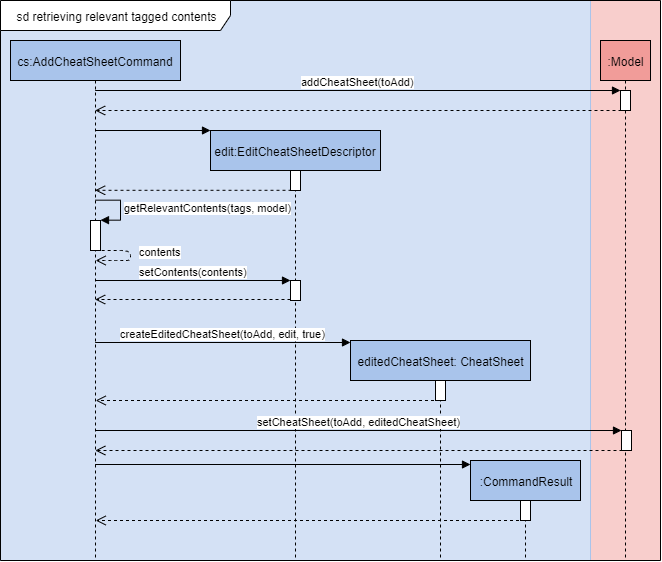

The diagram above was exported from draw.io. Its source (the exported page's mxGraphModel, read from the mxfile embedded in the PNG):
<mxGraphModel dx="865" dy="312" grid="1" gridSize="10" guides="1" tooltips="1" connect="1" arrows="1" fold="1" page="1" pageScale="1" pageWidth="850" pageHeight="1100" math="0" shadow="0">
  <root>
    <mxCell id="3RJOUSGsfaagkd3n0UzD-0" />
    <mxCell id="3RJOUSGsfaagkd3n0UzD-1" parent="3RJOUSGsfaagkd3n0UzD-0" />
    <mxCell id="3RJOUSGsfaagkd3n0UzD-54" value="" style="html=1;strokeColor=#F8CECC;fillColor=#F8CECC;" vertex="1" parent="3RJOUSGsfaagkd3n0UzD-1">
      <mxGeometry x="600" y="20" width="70" height="560" as="geometry" />
    </mxCell>
    <mxCell id="3RJOUSGsfaagkd3n0UzD-51" value="" style="html=1;strokeColor=#A9C4EB;fillColor=#D4E1F5;" vertex="1" parent="3RJOUSGsfaagkd3n0UzD-1">
      <mxGeometry x="10" y="20" width="590" height="560" as="geometry" />
    </mxCell>
    <mxCell id="3RJOUSGsfaagkd3n0UzD-2" value="sd retrieving relevant tagged contents" style="shape=umlFrame;whiteSpace=wrap;html=1;strokeColor=#000000;fillColor=#FFFFFF;width=230;height=30;" vertex="1" parent="3RJOUSGsfaagkd3n0UzD-1">
      <mxGeometry x="10" y="20" width="660" height="560" as="geometry" />
    </mxCell>
    <mxCell id="3RJOUSGsfaagkd3n0UzD-9" value="&lt;span style=&quot;white-space: nowrap&quot;&gt;cs:AddCheatSheetCommand&lt;/span&gt;" style="shape=umlLifeline;perimeter=lifelinePerimeter;whiteSpace=wrap;html=1;container=1;collapsible=0;recursiveResize=0;outlineConnect=0;strokeColor=#000000;fillColor=#A9C4EB;" vertex="1" parent="3RJOUSGsfaagkd3n0UzD-1">
      <mxGeometry x="20" y="60" width="170" height="520" as="geometry" />
    </mxCell>
    <mxCell id="3RJOUSGsfaagkd3n0UzD-22" value="" style="html=1;points=[];perimeter=orthogonalPerimeter;strokeColor=#000000;fillColor=#FFFFFF;" vertex="1" parent="3RJOUSGsfaagkd3n0UzD-9">
      <mxGeometry x="80" y="180" width="10" height="30" as="geometry" />
    </mxCell>
    <mxCell id="3RJOUSGsfaagkd3n0UzD-23" value="getRelevantContents(tags, model)" style="edgeStyle=orthogonalEdgeStyle;html=1;align=left;spacingLeft=2;endArrow=block;rounded=0;entryX=1;entryY=0;" edge="1" target="3RJOUSGsfaagkd3n0UzD-22" parent="3RJOUSGsfaagkd3n0UzD-9">
      <mxGeometry relative="1" as="geometry">
        <mxPoint x="85" y="159.5" as="sourcePoint" />
        <Array as="points">
          <mxPoint x="110" y="159.5" />
        </Array>
      </mxGeometry>
    </mxCell>
    <mxCell id="3RJOUSGsfaagkd3n0UzD-10" value="&lt;span style=&quot;white-space: nowrap&quot;&gt;:Model&lt;/span&gt;" style="shape=umlLifeline;perimeter=lifelinePerimeter;whiteSpace=wrap;html=1;container=1;collapsible=0;recursiveResize=0;outlineConnect=0;strokeColor=#000000;fillColor=#F19C99;" vertex="1" parent="3RJOUSGsfaagkd3n0UzD-1">
      <mxGeometry x="610" y="60" width="50" height="520" as="geometry" />
    </mxCell>
    <mxCell id="3RJOUSGsfaagkd3n0UzD-13" value="" style="html=1;points=[];perimeter=orthogonalPerimeter;strokeColor=#000000;fillColor=#FFFFFF;" vertex="1" parent="3RJOUSGsfaagkd3n0UzD-10">
      <mxGeometry x="20" y="50" width="10" height="20" as="geometry" />
    </mxCell>
    <mxCell id="3RJOUSGsfaagkd3n0UzD-14" value="addCheatSheet(toAdd)" style="html=1;verticalAlign=bottom;endArrow=block;" edge="1" parent="3RJOUSGsfaagkd3n0UzD-1" source="3RJOUSGsfaagkd3n0UzD-9">
      <mxGeometry relative="1" as="geometry">
        <mxPoint x="80" y="540" as="sourcePoint" />
        <mxPoint x="630" y="110" as="targetPoint" />
      </mxGeometry>
    </mxCell>
    <mxCell id="3RJOUSGsfaagkd3n0UzD-15" value="" style="html=1;verticalAlign=bottom;endArrow=open;dashed=1;endSize=8;exitX=0.1;exitY=1;exitDx=0;exitDy=0;exitPerimeter=0;" edge="1" source="3RJOUSGsfaagkd3n0UzD-13" parent="3RJOUSGsfaagkd3n0UzD-1" target="3RJOUSGsfaagkd3n0UzD-9">
      <mxGeometry x="-0.046" relative="1" as="geometry">
        <mxPoint x="80" y="597" as="targetPoint" />
        <mxPoint x="630" y="134" as="sourcePoint" />
        <mxPoint as="offset" />
      </mxGeometry>
    </mxCell>
    <mxCell id="3RJOUSGsfaagkd3n0UzD-20" value="" style="html=1;verticalAlign=bottom;endArrow=open;dashed=1;endSize=8;exitX=0.1;exitY=0.99;exitDx=0;exitDy=0;exitPerimeter=0;" edge="1" source="3RJOUSGsfaagkd3n0UzD-18" parent="3RJOUSGsfaagkd3n0UzD-1" target="3RJOUSGsfaagkd3n0UzD-9">
      <mxGeometry relative="1" as="geometry">
        <mxPoint x="170" y="256" as="targetPoint" />
      </mxGeometry>
    </mxCell>
    <mxCell id="3RJOUSGsfaagkd3n0UzD-17" value="&lt;span style=&quot;white-space: nowrap&quot;&gt;edit:EditCheatSheetDescriptor&lt;/span&gt;" style="shape=umlLifeline;perimeter=lifelinePerimeter;whiteSpace=wrap;html=1;container=1;collapsible=0;recursiveResize=0;outlineConnect=0;strokeColor=#000000;fillColor=#A9C4EB;" vertex="1" parent="3RJOUSGsfaagkd3n0UzD-1">
      <mxGeometry x="220" y="150" width="170" height="430" as="geometry" />
    </mxCell>
    <mxCell id="3RJOUSGsfaagkd3n0UzD-18" value="" style="html=1;points=[];perimeter=orthogonalPerimeter;strokeColor=#000000;fillColor=#FFFFFF;" vertex="1" parent="3RJOUSGsfaagkd3n0UzD-17">
      <mxGeometry x="80" y="40" width="10" height="20" as="geometry" />
    </mxCell>
    <mxCell id="3RJOUSGsfaagkd3n0UzD-21" value="" style="html=1;verticalAlign=bottom;endArrow=block;" edge="1" parent="3RJOUSGsfaagkd3n0UzD-17" source="3RJOUSGsfaagkd3n0UzD-9">
      <mxGeometry width="80" relative="1" as="geometry">
        <mxPoint x="-55" as="sourcePoint" />
        <mxPoint as="targetPoint" />
      </mxGeometry>
    </mxCell>
    <mxCell id="3RJOUSGsfaagkd3n0UzD-32" value="" style="html=1;points=[];perimeter=orthogonalPerimeter;strokeColor=#000000;fillColor=#FFFFFF;" vertex="1" parent="3RJOUSGsfaagkd3n0UzD-17">
      <mxGeometry x="80" y="150" width="10" height="20" as="geometry" />
    </mxCell>
    <mxCell id="3RJOUSGsfaagkd3n0UzD-27" value="contents" style="html=1;verticalAlign=bottom;endArrow=open;dashed=1;endSize=8;" edge="1" parent="3RJOUSGsfaagkd3n0UzD-1">
      <mxGeometry x="0.1255" y="-30" relative="1" as="geometry">
        <mxPoint x="105.16666666666666" y="270" as="sourcePoint" />
        <mxPoint x="105.16666666666666" y="280" as="targetPoint" />
        <Array as="points">
          <mxPoint x="140" y="270" />
          <mxPoint x="140" y="280" />
          <mxPoint x="130" y="280" />
          <mxPoint x="120" y="280" />
        </Array>
        <mxPoint x="30" y="30" as="offset" />
      </mxGeometry>
    </mxCell>
    <mxCell id="3RJOUSGsfaagkd3n0UzD-34" value="" style="html=1;verticalAlign=bottom;endArrow=open;dashed=1;endSize=8;exitX=0;exitY=0.95;" edge="1" source="3RJOUSGsfaagkd3n0UzD-32" parent="3RJOUSGsfaagkd3n0UzD-1" target="3RJOUSGsfaagkd3n0UzD-9">
      <mxGeometry relative="1" as="geometry">
        <mxPoint x="230" y="376" as="targetPoint" />
      </mxGeometry>
    </mxCell>
    <mxCell id="3RJOUSGsfaagkd3n0UzD-33" value="setContents(contents)" style="html=1;verticalAlign=bottom;endArrow=block;entryX=0;entryY=0;" edge="1" target="3RJOUSGsfaagkd3n0UzD-32" parent="3RJOUSGsfaagkd3n0UzD-1" source="3RJOUSGsfaagkd3n0UzD-9">
      <mxGeometry relative="1" as="geometry">
        <mxPoint x="230" y="300" as="sourcePoint" />
      </mxGeometry>
    </mxCell>
    <mxCell id="3RJOUSGsfaagkd3n0UzD-35" value="&lt;span style=&quot;white-space: nowrap&quot;&gt;editedCheatSheet: CheatSheet&lt;/span&gt;" style="shape=umlLifeline;perimeter=lifelinePerimeter;whiteSpace=wrap;html=1;container=1;collapsible=0;recursiveResize=0;outlineConnect=0;strokeColor=#000000;fillColor=#A9C4EB;" vertex="1" parent="3RJOUSGsfaagkd3n0UzD-1">
      <mxGeometry x="360" y="360" width="180" height="220" as="geometry" />
    </mxCell>
    <mxCell id="3RJOUSGsfaagkd3n0UzD-36" value="" style="html=1;points=[];perimeter=orthogonalPerimeter;strokeColor=#000000;fillColor=#FFFFFF;" vertex="1" parent="3RJOUSGsfaagkd3n0UzD-35">
      <mxGeometry x="85" y="40" width="10" height="20" as="geometry" />
    </mxCell>
    <mxCell id="3RJOUSGsfaagkd3n0UzD-53" value="createEditedCheatSheet(toAdd, edit, true)" style="html=1;verticalAlign=bottom;endArrow=block;" edge="1" parent="3RJOUSGsfaagkd3n0UzD-35">
      <mxGeometry relative="1" as="geometry">
        <mxPoint x="-255.33333333333337" y="2" as="sourcePoint" />
        <mxPoint y="2" as="targetPoint" />
      </mxGeometry>
    </mxCell>
    <mxCell id="3RJOUSGsfaagkd3n0UzD-41" value="" style="html=1;verticalAlign=bottom;endArrow=open;dashed=1;endSize=8;" edge="1" parent="3RJOUSGsfaagkd3n0UzD-1" source="3RJOUSGsfaagkd3n0UzD-35">
      <mxGeometry relative="1" as="geometry">
        <mxPoint x="105.2222222222222" y="420" as="targetPoint" />
        <mxPoint x="439" y="420" as="sourcePoint" />
      </mxGeometry>
    </mxCell>
    <mxCell id="3RJOUSGsfaagkd3n0UzD-43" value="" style="html=1;points=[];perimeter=orthogonalPerimeter;strokeColor=#000000;fillColor=#FFFFFF;" vertex="1" parent="3RJOUSGsfaagkd3n0UzD-1">
      <mxGeometry x="631" y="450" width="10" height="20" as="geometry" />
    </mxCell>
    <mxCell id="3RJOUSGsfaagkd3n0UzD-44" value="setCheatSheet(toAdd, editedCheatSheet)" style="html=1;verticalAlign=bottom;endArrow=block;" edge="1" parent="3RJOUSGsfaagkd3n0UzD-1">
      <mxGeometry relative="1" as="geometry">
        <mxPoint x="104.83333333333337" y="450" as="sourcePoint" />
        <mxPoint x="631" y="450" as="targetPoint" />
      </mxGeometry>
    </mxCell>
    <mxCell id="3RJOUSGsfaagkd3n0UzD-45" value="" style="html=1;verticalAlign=bottom;endArrow=open;dashed=1;endSize=8;exitX=0.1;exitY=1;exitDx=0;exitDy=0;exitPerimeter=0;" edge="1" parent="3RJOUSGsfaagkd3n0UzD-1" source="3RJOUSGsfaagkd3n0UzD-43">
      <mxGeometry x="-0.046" relative="1" as="geometry">
        <mxPoint x="104.83333333333337" y="470" as="targetPoint" />
        <mxPoint x="631" y="474" as="sourcePoint" />
        <mxPoint as="offset" />
      </mxGeometry>
    </mxCell>
    <mxCell id="3RJOUSGsfaagkd3n0UzD-46" value="&lt;span style=&quot;white-space: nowrap&quot;&gt;:CommandResult&lt;/span&gt;" style="shape=umlLifeline;perimeter=lifelinePerimeter;whiteSpace=wrap;html=1;container=1;collapsible=0;recursiveResize=0;outlineConnect=0;strokeColor=#000000;fillColor=#A9C4EB;" vertex="1" parent="3RJOUSGsfaagkd3n0UzD-1">
      <mxGeometry x="480" y="480" width="110" height="100" as="geometry" />
    </mxCell>
    <mxCell id="3RJOUSGsfaagkd3n0UzD-47" value="" style="html=1;points=[];perimeter=orthogonalPerimeter;strokeColor=#000000;fillColor=#FFFFFF;" vertex="1" parent="3RJOUSGsfaagkd3n0UzD-46">
      <mxGeometry x="50" y="40" width="10" height="20" as="geometry" />
    </mxCell>
    <mxCell id="3RJOUSGsfaagkd3n0UzD-48" value="" style="html=1;verticalAlign=bottom;endArrow=block;" edge="1" parent="3RJOUSGsfaagkd3n0UzD-46" source="3RJOUSGsfaagkd3n0UzD-9">
      <mxGeometry width="80" relative="1" as="geometry">
        <mxPoint x="-255.67647058823525" y="4" as="sourcePoint" />
        <mxPoint y="4" as="targetPoint" />
      </mxGeometry>
    </mxCell>
    <mxCell id="3RJOUSGsfaagkd3n0UzD-50" value="" style="html=1;verticalAlign=bottom;endArrow=open;dashed=1;endSize=8;" edge="1" parent="3RJOUSGsfaagkd3n0UzD-1" source="3RJOUSGsfaagkd3n0UzD-46">
      <mxGeometry relative="1" as="geometry">
        <mxPoint x="105.22222222222217" y="540" as="targetPoint" />
        <mxPoint x="449.5" y="540" as="sourcePoint" />
      </mxGeometry>
    </mxCell>
  </root>
</mxGraphModel>